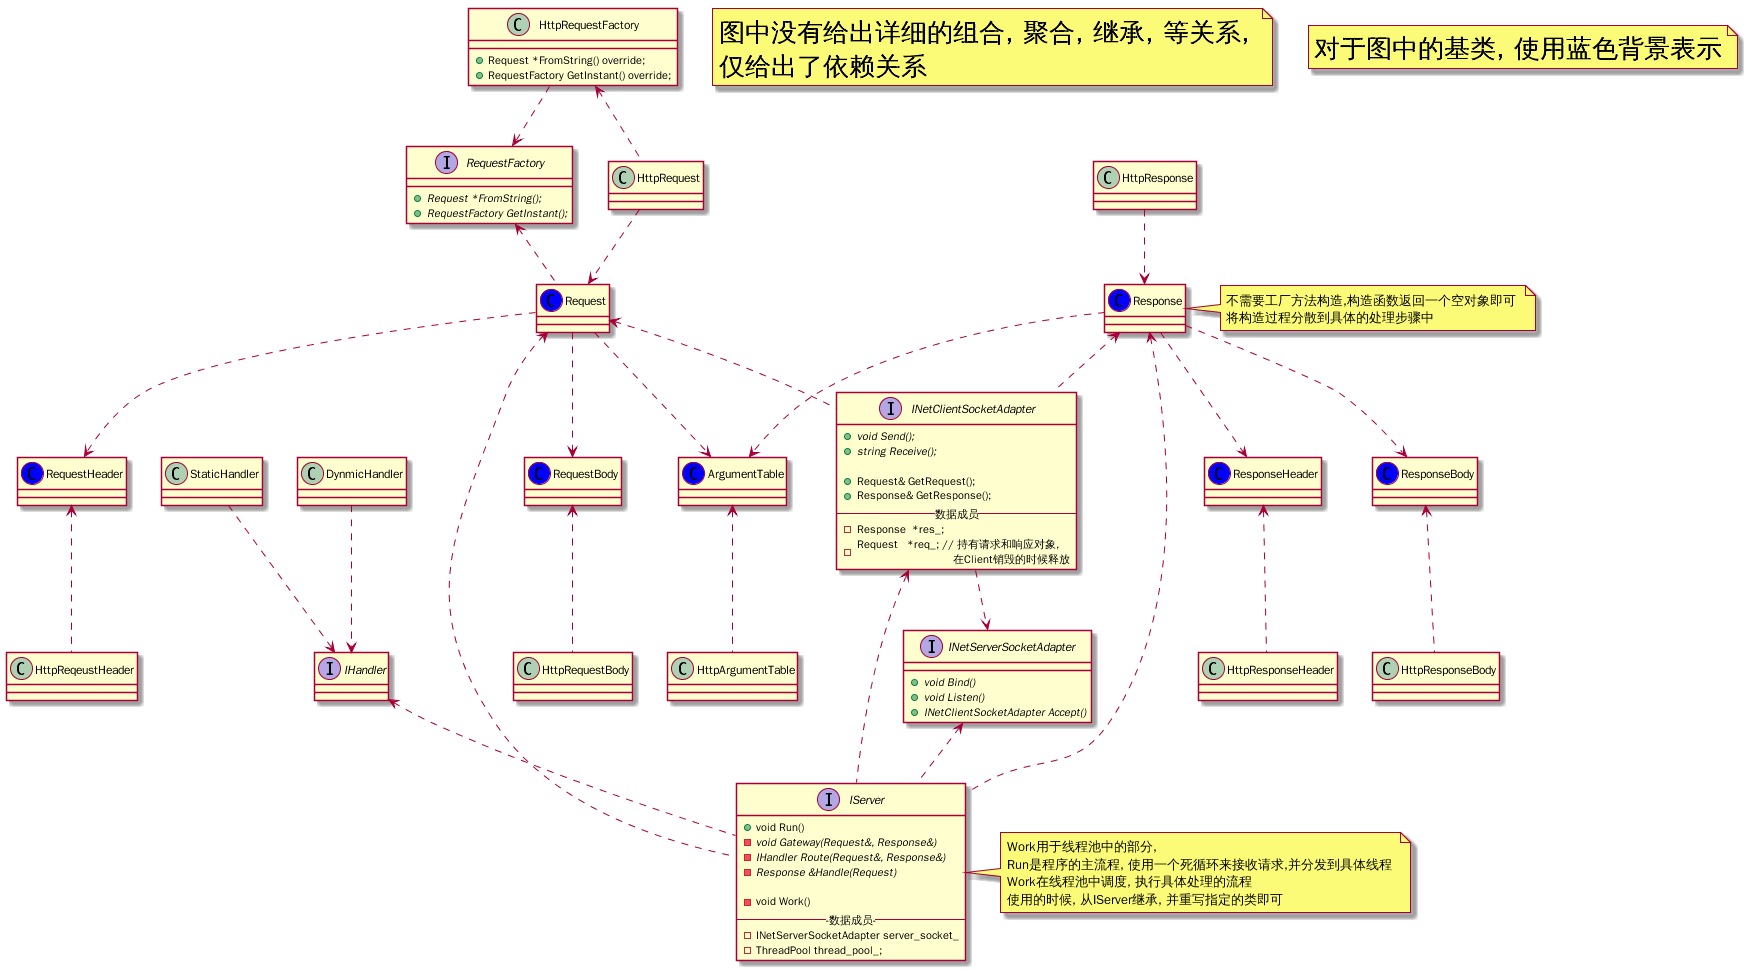

The diagram above was rendered by PlantUML. Its source (embedded in the PNG):
@startuml "server_uml"




interface IServer{
   + void Run() 
   - {abstract} void Gateway(Request&, Response&)
   - {abstract} IHandler Route(Request&, Response&)
   - {abstract} Response &Handle(Request)

   - void Work()
   ---数据成员---
   - INetServerSocketAdapter server_socket_
   - ThreadPool thread_pool_;
}
interface IHandler{

}
interface INetServerSocketAdapter{
   + {abstract} void Bind()
   + {abstract} void Listen()
   + {abstract} INetClientSocketAdapter Accept()

}

interface INetClientSocketAdapter{
   + {abstract} void Send();
   + {abstract} string Receive();
   
   + Request& GetRequest();
   + Response& GetResponse();
   --数据成员--
   - Response  *res_;
   - Request   *req_; // 持有请求和响应对象,    \n                                在Client销毁的时候释放
}


class ResponseHeader << (C, blue)>>{

}
class RequestHeader << (C, blue)>>{

}
class ArgumentTable << (C, blue)>>{

}
class ResponseBody << (C, blue)>>{

}
class RequestBody << (C, blue)>>{

}

class Response << (C, blue)>>{

}

interface RequestFactory{
   + {abstract} Request *FromString();
   + {abstract} RequestFactory GetInstant();
}

class HttpRequestFactory{
   + Request *FromString() override;
   + RequestFactory GetInstant() override;
}

note right of Response : 不需要工厂方法构造,构造函数返回一个空对象即可 \n将构造过程分散到具体的处理步骤中

class Request << (C, blue)>>{

}
class HttpResponse{

}

class HttpRequest{

}


note right of IServer : Work用于线程池中的部分, \nRun是程序的主流程, 使用一个死循环来接收请求,并分发到具体线程 \nWork在线程池中调度, 执行具体处理的流程 \n使用的时候, 从IServer继承, 并重写指定的类即可




INetServerSocketAdapter <.. IServer 
INetClientSocketAdapter <.. IServer 
IHandler                <.. IServer 
Response                <.. IServer
Request                 <.. IServer

INetClientSocketAdapter ..> INetServerSocketAdapter
Response    <.. INetClientSocketAdapter
Request     <.. INetClientSocketAdapter





StaticHandler ..> IHandler
DynmicHandler ..> IHandler

HttpRequest    ..> Request
HttpResponse   ..> Response


RequestFactory <.. Request
HttpRequestFactory ..> RequestFactory 
HttpRequestFactory <.. HttpRequest


Response    ..> ResponseBody  
Response    ..> ArgumentTable 
Response    ..> ResponseHeader


Request    ..> RequestBody  
Request    ..> ArgumentTable 
Request    ..> RequestHeader

ResponseBody    <.. HttpResponseBody    
ArgumentTable   <.. HttpArgumentTable   
ResponseHeader  <.. HttpResponseHeader  



RequestBody       <.. HttpRequestBody  
RequestHeader     <.. HttpReqeustHeader

note "<size : 25><b>图中没有给出详细的组合, 聚合, 继承, 等关系,</b> \n<size : 25><b>仅给出了依赖关系</b>" as N1

note "<size : 25><b>对于图中的基类, 使用蓝色背景表示</b>" as N2

@enduml